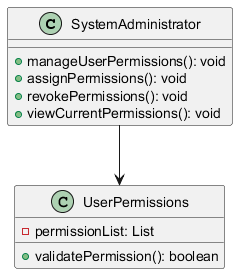

The diagram above was rendered by PlantUML. Its source (embedded in the PNG):
@startuml
class SystemAdministrator {
    + manageUserPermissions(): void
    + assignPermissions(): void
    + revokePermissions(): void
    + viewCurrentPermissions(): void
}

class UserPermissions {
    - permissionList: List
    + validatePermission(): boolean
}

SystemAdministrator --> UserPermissions
@enduml